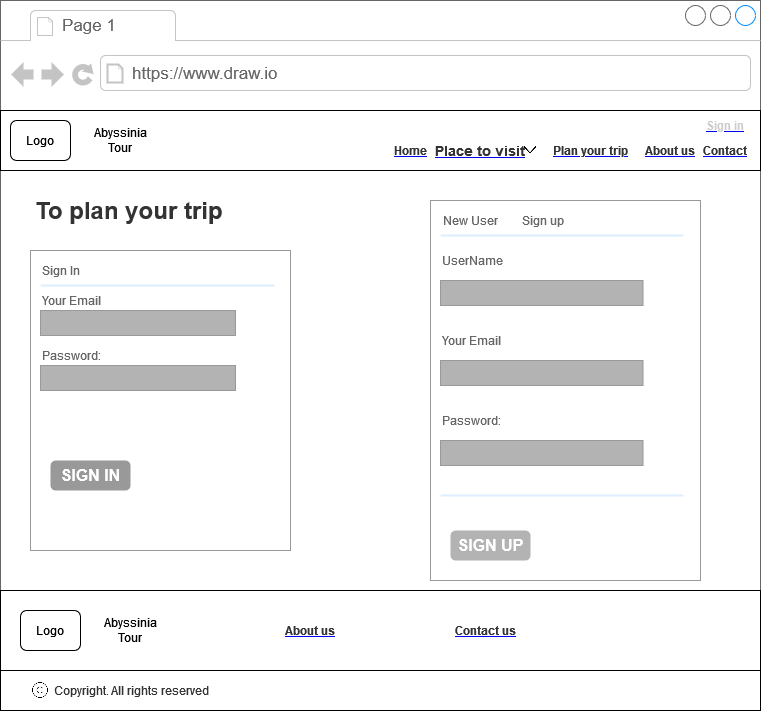

The diagram above was exported from draw.io. Its source (the exported page's mxGraphModel, read from the mxfile embedded in the PNG):
<mxGraphModel dx="1564" dy="824" grid="1" gridSize="10" guides="1" tooltips="1" connect="1" arrows="1" fold="1" page="1" pageScale="1" pageWidth="3300" pageHeight="4681" math="0" shadow="0">
  <root>
    <mxCell id="0" />
    <mxCell id="1" parent="0" />
    <mxCell id="2" value="" style="strokeWidth=1;shadow=0;dashed=0;align=center;html=1;shape=mxgraph.mockup.containers.browserWindow;rSize=0;strokeColor=#666666;strokeColor2=#008cff;strokeColor3=#c4c4c4;mainText=,;recursiveResize=0;fontSize=20;fillColor=#FFFFFF;" vertex="1" parent="1">
      <mxGeometry x="180" y="1940" width="760" height="710" as="geometry" />
    </mxCell>
    <mxCell id="3" value="Page 1" style="strokeWidth=1;shadow=0;dashed=0;align=center;html=1;shape=mxgraph.mockup.containers.anchor;fontSize=17;fontColor=#666666;align=left;fillColor=#FFFFFF;" vertex="1" parent="2">
      <mxGeometry x="60" y="12" width="110" height="26" as="geometry" />
    </mxCell>
    <mxCell id="4" value="https://www.draw.io" style="strokeWidth=1;shadow=0;dashed=0;align=center;html=1;shape=mxgraph.mockup.containers.anchor;rSize=0;fontSize=17;fontColor=#666666;align=left;fillColor=#FFFFFF;" vertex="1" parent="2">
      <mxGeometry x="130" y="60" width="250" height="26" as="geometry" />
    </mxCell>
    <mxCell id="5" value="" style="rounded=0;whiteSpace=wrap;html=1;" vertex="1" parent="2">
      <mxGeometry y="110" width="760" height="60" as="geometry" />
    </mxCell>
    <mxCell id="6" value="Logo" style="rounded=1;whiteSpace=wrap;html=1;" vertex="1" parent="2">
      <mxGeometry x="10" y="120" width="60" height="40" as="geometry" />
    </mxCell>
    <mxCell id="7" value="&lt;span&gt;Abyssinia Tour&lt;br&gt;&lt;/span&gt;" style="text;html=1;strokeColor=none;fillColor=none;align=center;verticalAlign=middle;whiteSpace=wrap;rounded=0;" vertex="1" parent="2">
      <mxGeometry x="80" y="125" width="80" height="30" as="geometry" />
    </mxCell>
    <UserObject label="&lt;b&gt;&lt;font color=&quot;#333333&quot;&gt;Home&lt;/font&gt;&lt;/b&gt;" link="https://www.draw.io" id="8">
      <mxCell style="text;html=1;strokeColor=none;fillColor=none;whiteSpace=wrap;align=center;verticalAlign=middle;fontColor=#0000EE;fontStyle=4;" vertex="1" parent="2">
        <mxGeometry x="400" y="145" width="20" height="10" as="geometry" />
      </mxCell>
    </UserObject>
    <UserObject label="&lt;font color=&quot;#333333&quot;&gt;&lt;b&gt;About us&lt;/b&gt;&lt;/font&gt;" link="https://www.draw.io" id="9">
      <mxCell style="text;html=1;strokeColor=none;fillColor=none;whiteSpace=wrap;align=center;verticalAlign=middle;fontColor=#0000EE;fontStyle=4;" vertex="1" parent="2">
        <mxGeometry x="640" y="145" width="60" height="10" as="geometry" />
      </mxCell>
    </UserObject>
    <UserObject label="&lt;b&gt;&lt;font color=&quot;#333333&quot;&gt;Contact&lt;/font&gt;&lt;/b&gt;" link="https://www.draw.io" id="10">
      <mxCell style="text;html=1;strokeColor=none;fillColor=none;whiteSpace=wrap;align=center;verticalAlign=middle;fontColor=#0000EE;fontStyle=4;" vertex="1" parent="2">
        <mxGeometry x="700" y="145" width="50" height="10" as="geometry" />
      </mxCell>
    </UserObject>
    <mxCell id="11" value="" style="rounded=0;whiteSpace=wrap;html=1;fontSize=20;fillColor=#FFFFFF;" vertex="1" parent="2">
      <mxGeometry y="590" width="760" height="120" as="geometry" />
    </mxCell>
    <mxCell id="12" value="Logo" style="rounded=1;whiteSpace=wrap;html=1;" vertex="1" parent="2">
      <mxGeometry x="20" y="610" width="60" height="40" as="geometry" />
    </mxCell>
    <mxCell id="13" value="&lt;span&gt;Abyssinia Tour &lt;/span&gt;" style="text;html=1;strokeColor=none;fillColor=none;align=center;verticalAlign=middle;whiteSpace=wrap;rounded=0;" vertex="1" parent="2">
      <mxGeometry x="90" y="615" width="80" height="30" as="geometry" />
    </mxCell>
    <UserObject label="&lt;font color=&quot;#333333&quot;&gt;&lt;b&gt;Contact us&lt;/b&gt;&lt;/font&gt;" link="https://www.draw.io" id="14">
      <mxCell style="text;html=1;strokeColor=none;fillColor=none;whiteSpace=wrap;align=center;verticalAlign=middle;fontColor=#0000EE;fontStyle=4;fontSize=12;" vertex="1" parent="2">
        <mxGeometry x="450" y="622.5" width="70" height="15" as="geometry" />
      </mxCell>
    </UserObject>
    <UserObject label="&lt;font color=&quot;#333333&quot;&gt;&lt;b&gt;About us&lt;/b&gt;&lt;/font&gt;" link="https://www.draw.io" id="15">
      <mxCell style="text;html=1;strokeColor=none;fillColor=none;whiteSpace=wrap;align=center;verticalAlign=middle;fontColor=#0000EE;fontStyle=4;fontSize=12;" vertex="1" parent="2">
        <mxGeometry x="280" y="620" width="60" height="20" as="geometry" />
      </mxCell>
    </UserObject>
    <mxCell id="16" value="&lt;font color=&quot;#333333&quot;&gt;All rights reserved&lt;/font&gt;" style="text;html=1;strokeColor=none;fillColor=none;align=center;verticalAlign=middle;whiteSpace=wrap;rounded=0;fontSize=12;fontColor=#808080;" vertex="1" parent="2">
      <mxGeometry x="100" y="675" width="120" height="30" as="geometry" />
    </mxCell>
    <mxCell id="17" value="" style="rounded=0;whiteSpace=wrap;html=1;fontSize=12;fontColor=#333333;fillColor=#FFFFFF;" vertex="1" parent="2">
      <mxGeometry y="670" width="760" height="40" as="geometry" />
    </mxCell>
    <mxCell id="18" value="&lt;font color=&quot;#333333&quot;&gt;Copyright.&lt;/font&gt;" style="text;html=1;strokeColor=none;fillColor=none;align=center;verticalAlign=middle;whiteSpace=wrap;rounded=0;fontSize=12;fontColor=#333333;" vertex="1" parent="2">
      <mxGeometry x="50" y="675" width="62.5" height="30" as="geometry" />
    </mxCell>
    <mxCell id="19" value="" style="shape=image;html=1;verticalAlign=top;verticalLabelPosition=bottom;labelBackgroundColor=#ffffff;imageAspect=0;aspect=fixed;image=https://cdn0.iconfinder.com/data/icons/phosphor-thin-vol-2/256/copyright-thin-128.png;fontSize=12;fontColor=#333333;fillColor=#FFFFFF;" vertex="1" parent="2">
      <mxGeometry x="30" y="680" width="20" height="20" as="geometry" />
    </mxCell>
    <mxCell id="20" value="&lt;font color=&quot;#333333&quot;&gt;All rights reserved&lt;/font&gt;" style="text;html=1;strokeColor=none;fillColor=none;align=center;verticalAlign=middle;whiteSpace=wrap;rounded=0;fontSize=12;fontColor=#808080;" vertex="1" parent="2">
      <mxGeometry x="100" y="675" width="120" height="30" as="geometry" />
    </mxCell>
    <mxCell id="21" value="&lt;h1&gt;To plan your trip&lt;/h1&gt;&lt;br&gt;&lt;div&gt;&lt;br&gt;&lt;/div&gt;&lt;p&gt;Lorem ipsum dolor sit amet, consectetur adipisicing elit, sed do eiusmod tempor incididunt ut labore et dolore magna aliqua.&lt;/p&gt;" style="text;html=1;strokeColor=none;fillColor=none;spacing=5;spacingTop=-20;whiteSpace=wrap;overflow=hidden;rounded=0;fontSize=12;fontColor=#333333;" vertex="1" parent="2">
      <mxGeometry x="30" y="190" width="220" height="60" as="geometry" />
    </mxCell>
    <UserObject label="&lt;b&gt;&lt;font color=&quot;#333333&quot;&gt;Place to visit&lt;/font&gt;&lt;/b&gt;" link="https://www.draw.io" id="22">
      <mxCell style="text;html=1;strokeColor=none;fillColor=none;whiteSpace=wrap;align=center;verticalAlign=middle;fontColor=#0000EE;fontStyle=4;fontSize=14;" vertex="1" parent="2">
        <mxGeometry x="430" y="145" width="100" height="10" as="geometry" />
      </mxCell>
    </UserObject>
    <mxCell id="23" value="" style="shape=image;html=1;verticalAlign=top;verticalLabelPosition=bottom;labelBackgroundColor=#ffffff;imageAspect=0;aspect=fixed;image=https://cdn4.iconfinder.com/data/icons/ionicons/512/icon-ios7-arrow-down-128.png;strokeColor=#666666;fontSize=14;fontColor=#333333;fillColor=#B3B3B3;" vertex="1" parent="2">
      <mxGeometry x="520" y="140" width="20" height="20" as="geometry" />
    </mxCell>
    <UserObject label="&lt;font color=&quot;#333333&quot;&gt;&lt;b&gt;Plan your trip&lt;/b&gt;&lt;/font&gt;" link="https://www.draw.io" id="24">
      <mxCell style="text;html=1;strokeColor=none;fillColor=none;whiteSpace=wrap;align=center;verticalAlign=middle;fontColor=#0000EE;fontStyle=4;fontSize=12;" vertex="1" parent="2">
        <mxGeometry x="550" y="140" width="80" height="20" as="geometry" />
      </mxCell>
    </UserObject>
    <mxCell id="25" value="" style="strokeWidth=1;shadow=0;dashed=0;align=center;html=1;shape=mxgraph.mockup.forms.rrect;rSize=0;strokeColor=#999999;fillColor=#ffffff;fontSize=31;fontColor=#333333;" vertex="1" parent="2">
      <mxGeometry x="30" y="250" width="260" height="300" as="geometry" />
    </mxCell>
    <mxCell id="26" value="Sign In" style="strokeWidth=1;shadow=0;dashed=0;align=center;html=1;shape=mxgraph.mockup.forms.anchor;fontSize=12;fontColor=#666666;align=left;resizeWidth=1;spacingLeft=0;strokeColor=#666666;fillColor=#B3B3B3;" vertex="1" parent="25">
      <mxGeometry width="130" height="20" relative="1" as="geometry">
        <mxPoint x="10" y="10" as="offset" />
      </mxGeometry>
    </mxCell>
    <mxCell id="27" value="" style="shape=line;strokeColor=#ddeeff;strokeWidth=2;html=1;resizeWidth=1;fontSize=31;fontColor=#333333;fillColor=#B3B3B3;" vertex="1" parent="25">
      <mxGeometry width="234" height="10" relative="1" as="geometry">
        <mxPoint x="10" y="30" as="offset" />
      </mxGeometry>
    </mxCell>
    <mxCell id="28" value="Your Email" style="strokeWidth=1;shadow=0;dashed=0;align=center;html=1;shape=mxgraph.mockup.forms.anchor;fontSize=12;fontColor=#666666;align=left;resizeWidth=1;spacingLeft=0;strokeColor=#666666;fillColor=#B3B3B3;" vertex="1" parent="25">
      <mxGeometry width="130" height="20" relative="1" as="geometry">
        <mxPoint x="10" y="40" as="offset" />
      </mxGeometry>
    </mxCell>
    <mxCell id="29" value="" style="strokeWidth=1;shadow=0;dashed=0;align=center;html=1;shape=mxgraph.mockup.forms.rrect;rSize=0;strokeColor=#999999;fontColor=#666666;align=left;spacingLeft=5;resizeWidth=1;fontSize=31;fillColor=#B3B3B3;" vertex="1" parent="25">
      <mxGeometry width="195" height="25" relative="1" as="geometry">
        <mxPoint x="10" y="60" as="offset" />
      </mxGeometry>
    </mxCell>
    <mxCell id="30" value="Password:" style="strokeWidth=1;shadow=0;dashed=0;align=center;html=1;shape=mxgraph.mockup.forms.anchor;fontSize=12;fontColor=#666666;align=left;resizeWidth=1;spacingLeft=0;strokeColor=#666666;fillColor=#B3B3B3;" vertex="1" parent="25">
      <mxGeometry width="130" height="20" relative="1" as="geometry">
        <mxPoint x="10" y="95" as="offset" />
      </mxGeometry>
    </mxCell>
    <mxCell id="31" value="" style="strokeWidth=1;shadow=0;dashed=0;align=center;html=1;shape=mxgraph.mockup.forms.rrect;rSize=0;strokeColor=#999999;fontColor=#666666;align=left;spacingLeft=5;resizeWidth=1;fontSize=31;fillColor=#B3B3B3;" vertex="1" parent="25">
      <mxGeometry width="195" height="25" relative="1" as="geometry">
        <mxPoint x="10" y="115" as="offset" />
      </mxGeometry>
    </mxCell>
    <mxCell id="32" value="SIGN IN" style="strokeWidth=1;shadow=0;dashed=0;align=center;html=1;shape=mxgraph.mockup.forms.rrect;rSize=5;strokeColor=none;fontColor=#ffffff;fillColor=#999999;fontSize=16;fontStyle=1;" vertex="1" parent="25">
      <mxGeometry y="1" width="80" height="30" relative="1" as="geometry">
        <mxPoint x="20" y="-90" as="offset" />
      </mxGeometry>
    </mxCell>
    <mxCell id="33" value="" style="strokeWidth=1;shadow=0;dashed=0;align=center;html=1;shape=mxgraph.mockup.forms.anchor;fontSize=12;fontColor=#9999ff;align=left;spacingLeft=0;fontStyle=4;resizeWidth=1;strokeColor=#666666;fillColor=#B3B3B3;" vertex="1" parent="25">
      <mxGeometry y="1" width="195" height="20" relative="1" as="geometry">
        <mxPoint x="10" y="-110" as="offset" />
      </mxGeometry>
    </mxCell>
    <mxCell id="34" value="" style="strokeWidth=1;shadow=0;dashed=0;align=center;html=1;shape=mxgraph.mockup.forms.anchor;fontSize=12;fontColor=#666666;align=left;spacingLeft=0;resizeWidth=1;strokeColor=#666666;fillColor=#B3B3B3;" vertex="1" parent="25">
      <mxGeometry y="1" width="195" height="20" relative="1" as="geometry">
        <mxPoint x="10" y="-70" as="offset" />
      </mxGeometry>
    </mxCell>
    <UserObject label="&lt;b&gt;&lt;font color=&quot;#CCCCCC&quot;&gt;Sign in&lt;/font&gt;&lt;/b&gt;" link="https://www.draw.io" id="35">
      <mxCell style="text;html=1;strokeColor=none;fillColor=none;whiteSpace=wrap;align=center;verticalAlign=middle;fontColor=#0000EE;fontStyle=4;fontSize=12;" vertex="1" parent="2">
        <mxGeometry x="700" y="120" width="50" height="10" as="geometry" />
      </mxCell>
    </UserObject>
    <mxCell id="36" value="" style="strokeWidth=1;shadow=0;dashed=0;align=center;html=1;shape=mxgraph.mockup.forms.rrect;rSize=0;strokeColor=#999999;fillColor=#ffffff;fontSize=31;fontColor=#333333;" vertex="1" parent="2">
      <mxGeometry x="430" y="200" width="270" height="380" as="geometry" />
    </mxCell>
    <mxCell id="37" value="Sign up" style="strokeWidth=1;shadow=0;dashed=0;align=center;html=1;shape=mxgraph.mockup.forms.anchor;fontSize=12;fontColor=#666666;align=left;resizeWidth=1;spacingLeft=0;strokeColor=#666666;fillColor=#B3B3B3;" vertex="1" parent="36">
      <mxGeometry width="130" height="20" relative="1" as="geometry">
        <mxPoint x="90" y="10" as="offset" />
      </mxGeometry>
    </mxCell>
    <mxCell id="38" value="" style="shape=line;strokeColor=#ddeeff;strokeWidth=2;html=1;resizeWidth=1;fontSize=31;fontColor=#333333;fillColor=#B3B3B3;" vertex="1" parent="36">
      <mxGeometry width="243.00000000000003" height="10" relative="1" as="geometry">
        <mxPoint x="10" y="30" as="offset" />
      </mxGeometry>
    </mxCell>
    <mxCell id="39" value="Your Email" style="strokeWidth=1;shadow=0;dashed=0;align=center;html=1;shape=mxgraph.mockup.forms.anchor;fontSize=12;fontColor=#666666;align=left;resizeWidth=1;spacingLeft=0;strokeColor=#666666;fillColor=#B3B3B3;" vertex="1" parent="36">
      <mxGeometry width="135" height="20" relative="1" as="geometry">
        <mxPoint x="10" y="130" as="offset" />
      </mxGeometry>
    </mxCell>
    <mxCell id="40" value="" style="strokeWidth=1;shadow=0;dashed=0;align=center;html=1;shape=mxgraph.mockup.forms.rrect;rSize=0;strokeColor=#999999;fontColor=#666666;align=left;spacingLeft=5;resizeWidth=1;fontSize=31;fillColor=#B3B3B3;" vertex="1" parent="36">
      <mxGeometry width="202.5" height="25" relative="1" as="geometry">
        <mxPoint x="10" y="160" as="offset" />
      </mxGeometry>
    </mxCell>
    <mxCell id="41" value="Password:" style="strokeWidth=1;shadow=0;dashed=0;align=center;html=1;shape=mxgraph.mockup.forms.anchor;fontSize=12;fontColor=#666666;align=left;resizeWidth=1;spacingLeft=0;strokeColor=#666666;fillColor=#B3B3B3;" vertex="1" parent="36">
      <mxGeometry width="135" height="20" relative="1" as="geometry">
        <mxPoint x="10" y="210" as="offset" />
      </mxGeometry>
    </mxCell>
    <mxCell id="42" value="" style="strokeWidth=1;shadow=0;dashed=0;align=center;html=1;shape=mxgraph.mockup.forms.rrect;rSize=0;strokeColor=#999999;fontColor=#666666;align=left;spacingLeft=5;resizeWidth=1;fontSize=31;fillColor=#B3B3B3;" vertex="1" parent="36">
      <mxGeometry width="202.5" height="25" relative="1" as="geometry">
        <mxPoint x="10" y="240" as="offset" />
      </mxGeometry>
    </mxCell>
    <mxCell id="43" value="" style="strokeWidth=1;shadow=0;dashed=0;align=center;html=1;shape=mxgraph.mockup.forms.anchor;fontSize=12;fontColor=#9999ff;align=left;spacingLeft=0;fontStyle=4;resizeWidth=1;strokeColor=#666666;fillColor=#B3B3B3;" vertex="1" parent="36">
      <mxGeometry y="1" width="202.5" height="20" relative="1" as="geometry">
        <mxPoint x="10" y="-110" as="offset" />
      </mxGeometry>
    </mxCell>
    <mxCell id="44" value="" style="shape=line;strokeColor=#ddeeff;strokeWidth=2;html=1;resizeWidth=1;fontSize=31;fontColor=#333333;fillColor=#B3B3B3;" vertex="1" parent="36">
      <mxGeometry y="1" width="243.00000000000003" height="10" relative="1" as="geometry">
        <mxPoint x="10" y="-90" as="offset" />
      </mxGeometry>
    </mxCell>
    <mxCell id="45" value="" style="strokeWidth=1;shadow=0;dashed=0;align=center;html=1;shape=mxgraph.mockup.forms.anchor;fontSize=12;fontColor=#666666;align=left;spacingLeft=0;resizeWidth=1;strokeColor=#666666;fillColor=#B3B3B3;" vertex="1" parent="36">
      <mxGeometry y="1" width="202.5" height="20" relative="1" as="geometry">
        <mxPoint x="10" y="-70" as="offset" />
      </mxGeometry>
    </mxCell>
    <mxCell id="46" value="SIGN UP" style="strokeWidth=1;shadow=0;dashed=0;align=center;html=1;shape=mxgraph.mockup.forms.rrect;rSize=5;strokeColor=none;fontColor=#ffffff;fillColor=#B3B3B3;fontSize=16;fontStyle=1;" vertex="1" parent="36">
      <mxGeometry y="1" width="80" height="30" relative="1" as="geometry">
        <mxPoint x="20" y="-50" as="offset" />
      </mxGeometry>
    </mxCell>
    <mxCell id="47" value="" style="strokeWidth=1;shadow=0;dashed=0;align=center;html=1;shape=mxgraph.mockup.forms.rrect;rSize=0;strokeColor=#999999;fontColor=#666666;align=left;spacingLeft=5;resizeWidth=1;fontSize=31;fillColor=#B3B3B3;" vertex="1" parent="36">
      <mxGeometry width="202.5" height="25" relative="1" as="geometry">
        <mxPoint x="10" y="80" as="offset" />
      </mxGeometry>
    </mxCell>
    <mxCell id="48" value="UserName" style="strokeWidth=1;shadow=0;dashed=0;align=center;html=1;shape=mxgraph.mockup.forms.anchor;fontSize=12;fontColor=#666666;align=left;resizeWidth=1;spacingLeft=0;strokeColor=#666666;fillColor=#B3B3B3;" vertex="1" parent="36">
      <mxGeometry width="135" height="20" relative="1" as="geometry">
        <mxPoint x="10" y="50" as="offset" />
      </mxGeometry>
    </mxCell>
    <mxCell id="49" value="&lt;font color=&quot;#666666&quot;&gt;New User&lt;/font&gt;" style="text;html=1;strokeColor=none;fillColor=none;align=center;verticalAlign=middle;whiteSpace=wrap;rounded=0;fontColor=#B3B3B3;" vertex="1" parent="36">
      <mxGeometry x="10" y="10" width="60" height="20" as="geometry" />
    </mxCell>
  </root>
</mxGraphModel>